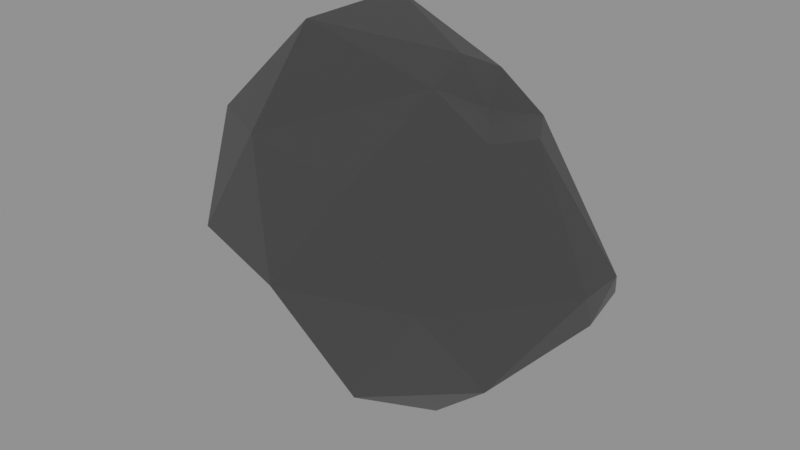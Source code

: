 # Source: meteorite.blend  (saved by Blender 3.2.14; exported with 4.5.12 LTS)
import bpy
from mathutils import Matrix  # noqa: F401  (used for matrix-valued properties, if any)

bpy.ops.wm.read_factory_settings(use_empty=True)
scene = bpy.context.scene
scene.name = 'Scene'

# ---- collections
col_collection = bpy.data.collections.new('Collection'); scene.collection.children.link(col_collection)

# ---- materials (node trees are filled in below, after node groups)
mat_x = bpy.data.materials.new('매테리얼')
mat_x.use_transparent_shadow = False

# ---- material node trees
mat_x.use_nodes = True; mat_x.node_tree.nodes.clear()
_N = mat_x.node_tree.nodes; _L = mat_x.node_tree.links
n0 = _N.new('ShaderNodeBsdfPrincipled'); n0.name = 'Principled BSDF'; n0.location = (10, 300)
n0.distribution = 'GGX'
n0.subsurface_method = 'RANDOM_WALK_SKIN'
n0.inputs[0].default_value = (0.1679, 0.1679, 0.1679, 1.0)
n0.inputs[3].default_value = 1.45
n0.inputs[27].default_value = (0.0, 0.0, 0.0, 1.0)
n0.inputs[28].default_value = 1.0
n1 = _N.new('ShaderNodeOutputMaterial'); n1.name = 'Material Output'; n1.location = (300, 300)
_L.new(n0.outputs[0], n1.inputs[0])
n1.is_active_output = True

# ---- world
world_world = bpy.data.worlds.new('World'); scene.world = world_world
world_world.use_nodes = True; world_world.node_tree.nodes.clear()
_N = world_world.node_tree.nodes; _L = world_world.node_tree.links
n0 = _N.new('ShaderNodeOutputWorld'); n0.name = 'World Output'; n0.location = (300, 300)
n1 = _N.new('ShaderNodeBackground'); n1.name = 'Background'; n1.location = (10, 300)
n1.inputs[0].default_value = (0.2598, 0.2598, 0.2598, 1.0)
_L.new(n1.outputs[0], n0.inputs[0])
n0.is_active_output = True
world_world.color = (0.05088, 0.05088, 0.05088)
world_world.use_sun_shadow = False
world_world.sun_shadow_jitter_overblur = 0.0

# ---- meshes
me_001 = bpy.data.meshes.new('아이코스피어.001')
me_001.from_pydata([(0.2295, -0.7063, -5.9), (4.458, -3.239, -2.755), (-1.57, -3.649, -2.026), (-5.279, 1.251, -2.185), (-0.9665, 3.908, -1.413), (4.458, 3.239, -2.755), (1.703, -5.241, 2.755), (-4.458, -3.239, 2.755), (-4.458, 3.239, 2.755), (0.8947, 3.692, 1.448), (3.602, -2.566e-09, 2.857), (1.051, -1.915e-09, 4.581), (-0.428, -2.553, -5.355), (1.847, -1.814, -5.355), (1.62, -4.984, -3.239), (5.492, -6.137e-09, -1.923), (2.62, 1.904, -5.241), (-3.075, 1.422, -4.474), (-2.823, -2.676, -2.218), (-2.267, 2.249, -4.657), (-3.753, 1.899, -3.57), (0.8017, 3.916, -1.784), (5.734, -0.7435, -0.658), (5.734, 0.7435, -0.658), (9.97e-09, -6.161, -6.421e-08), (3.621, -4.984, -6.421e-08), (-5.86, -1.904, -6.421e-08), (-3.621, -4.984, -6.421e-08), (-1.968, 3.874, -0.1453), (-5.428, 1.744, -1.315), (1.945, 3.715, 0.0138), (-0.008843, 2.983, -0.008333), (3.084, -1.494, 3.061), (-1.62, -4.984, 3.239), (-5.241, -1.571e-08, 3.239), (-0.8133, 3.812, 1.78), (2.877, 1.259, 2.953), (1.403, -1.591, 4.161), (2.039, -3.254e-09, 3.299), (-2.62, -1.904, 5.241), (-2.62, 1.904, 5.241), (1.403, 1.364, 3.93)], [], [(0, 13, 12), (1, 13, 15), (0, 12, 17), (0, 17, 19), (0, 19, 16), (1, 15, 22), (2, 14, 24), (3, 18, 26), (4, 20, 28), (5, 21, 30), (1, 22, 25), (2, 24, 27), (3, 26, 29), (4, 28, 31), (5, 30, 23), (6, 32, 37), (7, 33, 39), (8, 34, 40), (9, 35, 41), (10, 36, 38), (38, 41, 11), (38, 36, 41), (36, 9, 41), (41, 40, 11), (41, 35, 40), (35, 8, 40), (40, 39, 11), (40, 34, 39), (34, 7, 39), (39, 37, 11), (39, 33, 37), (33, 6, 37), (37, 38, 11), (37, 32, 38), (32, 10, 38), (23, 36, 10), (23, 30, 36), (30, 9, 36), (31, 35, 9), (31, 28, 35), (28, 8, 35), (29, 34, 8), (29, 26, 34), (26, 7, 34), (27, 33, 7), (27, 24, 33), (24, 6, 33), (25, 32, 6), (25, 22, 32), (22, 10, 32), (30, 31, 9), (30, 21, 31), (21, 4, 31), (28, 29, 8), (28, 20, 29), (20, 3, 29), (26, 27, 7), (26, 18, 27), (18, 2, 27), (24, 25, 6), (24, 14, 25), (14, 1, 25), (22, 23, 10), (22, 15, 23), (15, 5, 23), (16, 21, 5), (16, 19, 21), (19, 4, 21), (19, 20, 4), (19, 17, 20), (17, 3, 20), (17, 18, 3), (17, 12, 18), (12, 2, 18), (15, 16, 5), (15, 13, 16), (13, 0, 16), (12, 14, 2), (12, 13, 14), (13, 1, 14)])
_uv = me_001.uv_layers.new(name='UV 맵')
_uv.uv.foreach_set('vector', [0.1818, 0.0, 0.2273, 0.07873, 0.1364, 0.07873, 0.2727, 0.1575, 0.3182, 0.07873, 0.3636, 0.1575, 0.9091, 0.0, 0.9545, 0.07873, 0.8636, 0.07873, 0.7273, 0.0, 0.7727, 0.07873, 0.6818, 0.07873, 0.5455, 0.0, 0.5909, 0.07873, 0.5, 0.07873, 0.2727, 0.1575, 0.3636, 0.1575, 0.3182, 0.2362, 0.09091, 0.1575, 0.1818, 0.1575, 0.1364, 0.2362, 0.8182, 0.1575, 0.9091, 0.1575, 0.8636, 0.2362, 0.6364, 0.1575, 0.7273, 0.1575, 0.6818, 0.2362, 0.4545, 0.1575, 0.5455, 0.1575, 0.5, 0.2362, 0.2727, 0.1575, 0.3182, 0.2362, 0.2273, 0.2362, 0.09091, 0.1575, 0.1364, 0.2362, 0.04546, 0.2362, 0.8182, 0.1575, 0.8636, 0.2362, 0.7727, 0.2362, 0.6364, 0.1575, 0.6818, 0.2362, 0.5909, 0.2362, 0.4545, 0.1575, 0.5, 0.2362, 0.4091, 0.2362, 0.1818, 0.3149, 0.2727, 0.3149, 0.2273, 0.3937, 0.0, 0.3149, 0.09091, 0.3149, 0.04546, 0.3937, 0.7273, 0.3149, 0.8182, 0.3149, 0.7727, 0.3937, 0.5455, 0.3149, 0.6364, 0.3149, 0.5909, 0.3937, 0.3636, 0.3149, 0.4545, 0.3149, 0.4091, 0.3937, 0.4091, 0.3937, 0.5, 0.3937, 0.4545, 0.4724, 0.4091, 0.3937, 0.4545, 0.3149, 0.5, 0.3937, 0.4545, 0.3149, 0.5455, 0.3149, 0.5, 0.3937, 0.5909, 0.3937, 0.6818, 0.3937, 0.6364, 0.4724, 0.5909, 0.3937, 0.6364, 0.3149, 0.6818, 0.3937, 0.6364, 0.3149, 0.7273, 0.3149, 0.6818, 0.3937, 0.7727, 0.3937, 0.8636, 0.3937, 0.8182, 0.4724, 0.7727, 0.3937, 0.8182, 0.3149, 0.8636, 0.3937, 0.8182, 0.3149, 0.9091, 0.3149, 0.8636, 0.3937, 0.04546, 0.3937, 0.1364, 0.3937, 0.09091, 0.4724, 0.04546, 0.3937, 0.09091, 0.3149, 0.1364, 0.3937, 0.09091, 0.3149, 0.1818, 0.3149, 0.1364, 0.3937, 0.2273, 0.3937, 0.3182, 0.3937, 0.2727, 0.4724, 0.2273, 0.3937, 0.2727, 0.3149, 0.3182, 0.3937, 0.2727, 0.3149, 0.3636, 0.3149, 0.3182, 0.3937, 0.4091, 0.2362, 0.4545, 0.3149, 0.3636, 0.3149, 0.4091, 0.2362, 0.5, 0.2362, 0.4545, 0.3149, 0.5, 0.2362, 0.5455, 0.3149, 0.4545, 0.3149, 0.5909, 0.2362, 0.6364, 0.3149, 0.5455, 0.3149, 0.5909, 0.2362, 0.6818, 0.2362, 0.6364, 0.3149, 0.6818, 0.2362, 0.7273, 0.3149, 0.6364, 0.3149, 0.7727, 0.2362, 0.8182, 0.3149, 0.7273, 0.3149, 0.7727, 0.2362, 0.8636, 0.2362, 0.8182, 0.3149, 0.8636, 0.2362, 0.9091, 0.3149, 0.8182, 0.3149, 0.04546, 0.2362, 0.09091, 0.3149, 0.0, 0.3149, 0.04546, 0.2362, 0.1364, 0.2362, 0.09091, 0.3149, 0.1364, 0.2362, 0.1818, 0.3149, 0.09091, 0.3149, 0.2273, 0.2362, 0.2727, 0.3149, 0.1818, 0.3149, 0.2273, 0.2362, 0.3182, 0.2362, 0.2727, 0.3149, 0.3182, 0.2362, 0.3636, 0.3149, 0.2727, 0.3149, 0.5, 0.2362, 0.5909, 0.2362, 0.5455, 0.3149, 0.5, 0.2362, 0.5455, 0.1575, 0.5909, 0.2362, 0.5455, 0.1575, 0.6364, 0.1575, 0.5909, 0.2362, 0.6818, 0.2362, 0.7727, 0.2362, 0.7273, 0.3149, 0.6818, 0.2362, 0.7273, 0.1575, 0.7727, 0.2362, 0.7273, 0.1575, 0.8182, 0.1575, 0.7727, 0.2362, 0.8636, 0.2362, 0.9545, 0.2362, 0.9091, 0.3149, 0.8636, 0.2362, 0.9091, 0.1575, 0.9545, 0.2362, 0.9091, 0.1575, 1.0, 0.1575, 0.9545, 0.2362, 0.1364, 0.2362, 0.2273, 0.2362, 0.1818, 0.3149, 0.1364, 0.2362, 0.1818, 0.1575, 0.2273, 0.2362, 0.1818, 0.1575, 0.2727, 0.1575, 0.2273, 0.2362, 0.3182, 0.2362, 0.4091, 0.2362, 0.3636, 0.3149, 0.3182, 0.2362, 0.3636, 0.1575, 0.4091, 0.2362, 0.3636, 0.1575, 0.4545, 0.1575, 0.4091, 0.2362, 0.5, 0.07873, 0.5455, 0.1575, 0.4545, 0.1575, 0.5, 0.07873, 0.5909, 0.07873, 0.5455, 0.1575, 0.5909, 0.07873, 0.6364, 0.1575, 0.5455, 0.1575, 0.6818, 0.07873, 0.7273, 0.1575, 0.6364, 0.1575, 0.6818, 0.07873, 0.7727, 0.07873, 0.7273, 0.1575, 0.7727, 0.07873, 0.8182, 0.1575, 0.7273, 0.1575, 0.8636, 0.07873, 0.9091, 0.1575, 0.8182, 0.1575, 0.8636, 0.07873, 0.9545, 0.07873, 0.9091, 0.1575, 0.9545, 0.07873, 1.0, 0.1575, 0.9091, 0.1575, 0.3636, 0.1575, 0.4091, 0.07873, 0.4545, 0.1575, 0.3636, 0.1575, 0.3182, 0.07873, 0.4091, 0.07873, 0.3182, 0.07873, 0.3636, 0.0, 0.4091, 0.07873, 0.1364, 0.07873, 0.1818, 0.1575, 0.09091, 0.1575, 0.1364, 0.07873, 0.2273, 0.07873, 0.1818, 0.1575, 0.2273, 0.07873, 0.2727, 0.1575, 0.1818, 0.1575])
me_001.materials.append(mat_x)
me_001.update()

# ---- objects
ob_x = bpy.data.objects.new('아이코스피어', me_001)

# ---- transforms, parenting, visibility, modifiers, constraints
ob_x.location = (0.0, 0.0, 0.0)

# ---- collection membership
col_collection.objects.link(ob_x)

# ---- scene / render settings (as saved in the file)
scene.frame_start = 1; scene.frame_end = 250; scene.frame_set(1)
scene.render.engine = 'BLENDER_EEVEE_NEXT'
scene.cycles.sampling_pattern = 'TABULATED_SOBOL'
scene.cycles.use_light_tree = False
scene.view_settings.view_transform = 'Filmic'
bpy.context.view_layer.update()

# ---- added for rendering (the .blend has no active camera): camera
cam_auto = bpy.data.cameras.new('AutoCamera')
cam_auto.lens = 50.0
cam_auto.sensor_width = 36.0
cam_auto.clip_end = 1000.0
ob_auto_camera = bpy.data.objects.new('AutoCamera', cam_auto)
scene.collection.objects.link(ob_auto_camera)
ob_auto_camera.location = (17.4941, -22.1907, 13.7158)
ob_auto_camera.rotation_euler = (1.09748, -7.21219e-08, 0.694738)
scene.camera = ob_auto_camera
bpy.context.view_layer.update()
